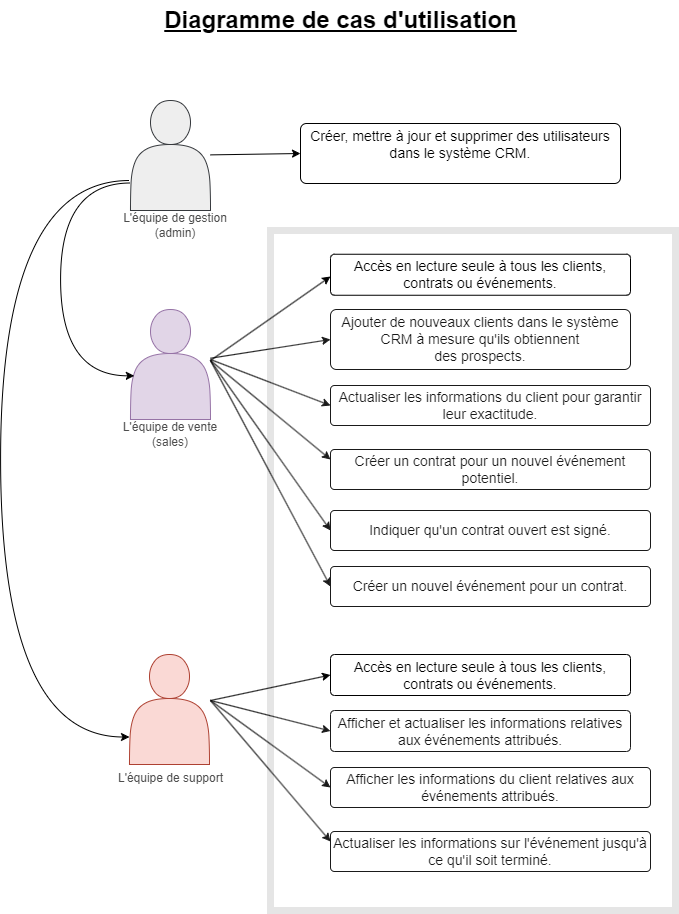

The diagram above was exported from draw.io. Its source (the exported page's mxGraphModel, read from the mxfile embedded in the PNG):
<mxGraphModel dx="1887" dy="1011" grid="1" gridSize="10" guides="1" tooltips="1" connect="1" arrows="1" fold="1" page="1" pageScale="1" pageWidth="850" pageHeight="1100" math="0" shadow="0" extFonts="Permanent Marker^https://fonts.googleapis.com/css?family=Permanent+Marker">
  <root>
    <mxCell id="0" />
    <mxCell id="1" parent="0" />
    <mxCell id="2" style="edgeStyle=none;rounded=0;orthogonalLoop=1;jettySize=auto;html=1;fontFamily=Helvetica;fontSize=14;fontColor=#4D4D4D;" edge="1" source="3" parent="1">
      <mxGeometry relative="1" as="geometry">
        <mxPoint x="1200" y="180" as="targetPoint" />
      </mxGeometry>
    </mxCell>
    <mxCell id="3" value="" style="shape=actor;whiteSpace=wrap;html=1;sketch=0;fontSize=12;strokeColor=#36393d;fillColor=#eeeeee;" vertex="1" parent="1">
      <mxGeometry x="1120" y="130" width="80" height="110" as="geometry" />
    </mxCell>
    <mxCell id="4" value="&lt;u&gt;Diagramme de cas d'utilisation&lt;/u&gt;" style="text;strokeColor=none;fillColor=none;html=1;fontSize=24;fontStyle=1;verticalAlign=middle;align=center;sketch=0;fontColor=#000000;" vertex="1" parent="1">
      <mxGeometry x="1280" y="30" width="100" height="40" as="geometry" />
    </mxCell>
    <mxCell id="5" value="&lt;font color=&quot;#4d4d4d&quot;&gt;L'équipe de gestion (admin)&lt;/font&gt;" style="text;html=1;strokeColor=none;fillColor=none;align=center;verticalAlign=middle;whiteSpace=wrap;rounded=0;sketch=0;fontFamily=Helvetica;fontSize=12;fontColor=#B5739D;" vertex="1" parent="1">
      <mxGeometry x="1110" y="240" width="110" height="30" as="geometry" />
    </mxCell>
    <mxCell id="6" value="&lt;div style=&quot;color: rgb(181, 115, 157);&quot;&gt;&lt;font color=&quot;#000000&quot;&gt;Créer, mettre à jour et supprimer des utilisateurs dans le système CRM.&lt;/font&gt;&lt;/div&gt;&lt;div&gt;&lt;font color=&quot;#000000&quot;&gt;&lt;br&gt;&lt;/font&gt;&lt;/div&gt;" style="rounded=1;arcSize=10;whiteSpace=wrap;html=1;align=center;labelBackgroundColor=none;sketch=0;fontFamily=Helvetica;fontSize=14;" vertex="1" parent="1">
      <mxGeometry x="1290" y="153" width="320" height="60" as="geometry" />
    </mxCell>
    <mxCell id="7" value="" style="endArrow=classic;html=1;rounded=0;fontFamily=Helvetica;fontSize=14;fontColor=#4D4D4D;entryX=0;entryY=0.5;entryDx=0;entryDy=0;" edge="1" source="3" target="6" parent="1">
      <mxGeometry width="50" height="50" relative="1" as="geometry">
        <mxPoint x="1210" y="140" as="sourcePoint" />
        <mxPoint x="1290" y="330" as="targetPoint" />
      </mxGeometry>
    </mxCell>
    <mxCell id="8" style="edgeStyle=none;rounded=0;orthogonalLoop=1;jettySize=auto;html=1;fontFamily=Helvetica;fontSize=14;fontColor=#4D4D4D;" edge="1" source="9" parent="1">
      <mxGeometry relative="1" as="geometry">
        <mxPoint x="1200" y="389" as="targetPoint" />
      </mxGeometry>
    </mxCell>
    <mxCell id="9" value="" style="shape=actor;whiteSpace=wrap;html=1;sketch=0;fontSize=12;strokeColor=#9673a6;fillColor=#e1d5e7;" vertex="1" parent="1">
      <mxGeometry x="1120" y="339" width="80" height="110" as="geometry" />
    </mxCell>
    <mxCell id="10" value="" style="edgeStyle=none;rounded=0;orthogonalLoop=1;jettySize=auto;html=1;fontFamily=Helvetica;fontSize=14;fontColor=#000000;" edge="1" source="11" target="9" parent="1">
      <mxGeometry relative="1" as="geometry" />
    </mxCell>
    <mxCell id="11" value="&lt;font color=&quot;#4d4d4d&quot;&gt;L'équipe de vente (sales)&lt;/font&gt;" style="text;html=1;strokeColor=none;fillColor=none;align=center;verticalAlign=middle;whiteSpace=wrap;rounded=0;sketch=0;fontFamily=Helvetica;fontSize=12;fontColor=#B5739D;" vertex="1" parent="1">
      <mxGeometry x="1110" y="449" width="100" height="30" as="geometry" />
    </mxCell>
    <mxCell id="12" value="&lt;div style=&quot;&quot;&gt;&lt;div style=&quot;&quot;&gt;Ajouter de nouveaux clients dans le système CRM à mesure qu'ils obtiennent&lt;/div&gt;&lt;div style=&quot;&quot;&gt;des prospects.&lt;/div&gt;&lt;/div&gt;" style="rounded=1;arcSize=10;whiteSpace=wrap;html=1;align=center;labelBackgroundColor=none;sketch=0;fontFamily=Helvetica;fontSize=14;" vertex="1" parent="1">
      <mxGeometry x="1320" y="339" width="300" height="60" as="geometry" />
    </mxCell>
    <mxCell id="13" value="&lt;div style=&quot;&quot;&gt;Actualiser les informations du client pour garantir leur exactitude.&lt;br&gt;&lt;/div&gt;" style="rounded=1;arcSize=10;whiteSpace=wrap;html=1;align=center;labelBackgroundColor=none;sketch=0;fontFamily=Helvetica;fontSize=14;" vertex="1" parent="1">
      <mxGeometry x="1320" y="415" width="320" height="40" as="geometry" />
    </mxCell>
    <mxCell id="14" value="" style="endArrow=classic;html=1;rounded=0;fontFamily=Helvetica;fontSize=14;fontColor=#4D4D4D;entryX=0;entryY=0.5;entryDx=0;entryDy=0;" edge="1" source="9" target="12" parent="1">
      <mxGeometry width="50" height="50" relative="1" as="geometry">
        <mxPoint x="1210" y="349" as="sourcePoint" />
        <mxPoint x="1290" y="539" as="targetPoint" />
      </mxGeometry>
    </mxCell>
    <mxCell id="15" value="" style="endArrow=classic;html=1;rounded=0;fontFamily=Helvetica;fontSize=14;fontColor=#4D4D4D;entryX=0;entryY=0.5;entryDx=0;entryDy=0;" edge="1" target="13" parent="1">
      <mxGeometry width="50" height="50" relative="1" as="geometry">
        <mxPoint x="1200" y="389" as="sourcePoint" />
        <mxPoint x="1330" y="379" as="targetPoint" />
      </mxGeometry>
    </mxCell>
    <mxCell id="16" value="&lt;div style=&quot;&quot;&gt;Créer un contrat pour un nouvel événement potentiel.&lt;br&gt;&lt;/div&gt;" style="rounded=1;arcSize=10;whiteSpace=wrap;html=1;align=center;labelBackgroundColor=none;sketch=0;fontFamily=Helvetica;fontSize=14;" vertex="1" parent="1">
      <mxGeometry x="1320" y="479" width="320" height="40" as="geometry" />
    </mxCell>
    <mxCell id="17" value="&lt;div style=&quot;&quot;&gt;Indiquer qu'un contrat ouvert est signé.&lt;br&gt;&lt;/div&gt;" style="rounded=1;arcSize=10;whiteSpace=wrap;html=1;align=center;labelBackgroundColor=none;sketch=0;fontFamily=Helvetica;fontSize=14;" vertex="1" parent="1">
      <mxGeometry x="1320" y="540" width="320" height="40" as="geometry" />
    </mxCell>
    <mxCell id="18" value="&lt;div style=&quot;&quot;&gt;Créer un nouvel événement pour un contrat.&lt;br&gt;&lt;/div&gt;" style="rounded=1;arcSize=10;whiteSpace=wrap;html=1;align=center;labelBackgroundColor=none;sketch=0;fontFamily=Helvetica;fontSize=14;" vertex="1" parent="1">
      <mxGeometry x="1320" y="596" width="320" height="40" as="geometry" />
    </mxCell>
    <mxCell id="19" value="" style="endArrow=classic;html=1;rounded=0;fontFamily=Helvetica;fontSize=14;fontColor=#4D4D4D;entryX=0;entryY=0.25;entryDx=0;entryDy=0;" edge="1" target="16" parent="1">
      <mxGeometry width="50" height="50" relative="1" as="geometry">
        <mxPoint x="1200" y="390" as="sourcePoint" />
        <mxPoint x="1330" y="445" as="targetPoint" />
      </mxGeometry>
    </mxCell>
    <mxCell id="20" value="" style="endArrow=classic;html=1;rounded=0;fontFamily=Helvetica;fontSize=14;fontColor=#4D4D4D;entryX=0;entryY=0.5;entryDx=0;entryDy=0;" edge="1" target="17" parent="1">
      <mxGeometry width="50" height="50" relative="1" as="geometry">
        <mxPoint x="1200" y="390" as="sourcePoint" />
        <mxPoint x="1340" y="455" as="targetPoint" />
      </mxGeometry>
    </mxCell>
    <mxCell id="21" value="" style="endArrow=classic;html=1;rounded=0;fontFamily=Helvetica;fontSize=14;fontColor=#4D4D4D;entryX=0;entryY=0.5;entryDx=0;entryDy=0;" edge="1" target="18" parent="1">
      <mxGeometry width="50" height="50" relative="1" as="geometry">
        <mxPoint x="1200" y="390" as="sourcePoint" />
        <mxPoint x="1350" y="465" as="targetPoint" />
      </mxGeometry>
    </mxCell>
    <mxCell id="22" style="edgeStyle=none;rounded=0;orthogonalLoop=1;jettySize=auto;html=1;fontFamily=Helvetica;fontSize=14;fontColor=#4D4D4D;" edge="1" source="23" parent="1">
      <mxGeometry relative="1" as="geometry">
        <mxPoint x="1199" y="734" as="targetPoint" />
      </mxGeometry>
    </mxCell>
    <mxCell id="23" value="" style="shape=actor;whiteSpace=wrap;html=1;sketch=0;fontSize=12;strokeColor=#ae4132;fillColor=#fad9d5;" vertex="1" parent="1">
      <mxGeometry x="1119" y="684" width="80" height="110" as="geometry" />
    </mxCell>
    <mxCell id="24" value="&lt;font color=&quot;#4d4d4d&quot;&gt;L'équipe de support&lt;/font&gt;" style="text;html=1;strokeColor=none;fillColor=none;align=center;verticalAlign=middle;whiteSpace=wrap;rounded=0;sketch=0;fontFamily=Helvetica;fontSize=12;fontColor=#B5739D;" vertex="1" parent="1">
      <mxGeometry x="1106" y="793" width="109" height="30" as="geometry" />
    </mxCell>
    <mxCell id="25" value="&lt;div style=&quot;&quot;&gt;&lt;div style=&quot;&quot;&gt;Afficher et actualiser les informations relatives aux événements attribués.&lt;br&gt;&lt;/div&gt;&lt;/div&gt;" style="rounded=1;arcSize=10;whiteSpace=wrap;html=1;align=center;labelBackgroundColor=none;sketch=0;fontFamily=Helvetica;fontSize=14;" vertex="1" parent="1">
      <mxGeometry x="1320" y="740" width="300" height="41" as="geometry" />
    </mxCell>
    <mxCell id="26" value="&lt;div style=&quot;&quot;&gt;Afficher les informations du client relatives aux événements attribués.&lt;br&gt;&lt;/div&gt;" style="rounded=1;arcSize=10;whiteSpace=wrap;html=1;align=center;labelBackgroundColor=none;sketch=0;fontFamily=Helvetica;fontSize=14;" vertex="1" parent="1">
      <mxGeometry x="1320" y="797" width="320" height="40" as="geometry" />
    </mxCell>
    <mxCell id="27" value="" style="endArrow=classic;html=1;rounded=0;fontFamily=Helvetica;fontSize=14;fontColor=#4D4D4D;entryX=0;entryY=0.5;entryDx=0;entryDy=0;" edge="1" target="25" parent="1">
      <mxGeometry width="50" height="50" relative="1" as="geometry">
        <mxPoint x="1200" y="730" as="sourcePoint" />
        <mxPoint x="1289" y="884" as="targetPoint" />
      </mxGeometry>
    </mxCell>
    <mxCell id="28" value="" style="endArrow=classic;html=1;rounded=0;fontFamily=Helvetica;fontSize=14;fontColor=#4D4D4D;entryX=0;entryY=0.5;entryDx=0;entryDy=0;" edge="1" target="26" parent="1">
      <mxGeometry width="50" height="50" relative="1" as="geometry">
        <mxPoint x="1200" y="730" as="sourcePoint" />
        <mxPoint x="1329" y="724" as="targetPoint" />
      </mxGeometry>
    </mxCell>
    <mxCell id="29" value="&lt;div style=&quot;&quot;&gt;Actualiser les informations sur l'événement jusqu'à ce qu'il soit terminé.&lt;br&gt;&lt;/div&gt;" style="rounded=1;arcSize=10;whiteSpace=wrap;html=1;align=center;labelBackgroundColor=none;sketch=0;fontFamily=Helvetica;fontSize=14;" vertex="1" parent="1">
      <mxGeometry x="1320" y="861" width="320" height="40" as="geometry" />
    </mxCell>
    <mxCell id="30" value="" style="endArrow=classic;html=1;rounded=0;fontFamily=Helvetica;fontSize=14;fontColor=#4D4D4D;entryX=0;entryY=0.25;entryDx=0;entryDy=0;" edge="1" target="29" parent="1">
      <mxGeometry width="50" height="50" relative="1" as="geometry">
        <mxPoint x="1200" y="730" as="sourcePoint" />
        <mxPoint x="1329" y="790" as="targetPoint" />
      </mxGeometry>
    </mxCell>
    <mxCell id="31" value="" style="rounded=0;whiteSpace=wrap;html=1;shadow=0;labelBackgroundColor=none;sketch=0;fontFamily=Helvetica;fontSize=10;fontColor=#999999;strokeColor=#000000;fillColor=#FFFFFF;opacity=10;strokeWidth=7;" vertex="1" parent="1">
      <mxGeometry x="1260" y="260" width="405" height="680" as="geometry" />
    </mxCell>
    <mxCell id="32" value="" style="endArrow=classic;html=1;rounded=0;fontFamily=Helvetica;fontSize=10;fontColor=#999999;exitX=0;exitY=0.75;exitDx=0;exitDy=0;entryX=0.048;entryY=0.603;entryDx=0;entryDy=0;entryPerimeter=0;edgeStyle=orthogonalEdgeStyle;curved=1;" edge="1" source="3" target="9" parent="1">
      <mxGeometry width="50" height="50" relative="1" as="geometry">
        <mxPoint x="1540" y="530" as="sourcePoint" />
        <mxPoint x="1590" y="480" as="targetPoint" />
        <Array as="points">
          <mxPoint x="1050" y="212" />
          <mxPoint x="1050" y="405" />
        </Array>
      </mxGeometry>
    </mxCell>
    <mxCell id="33" value="" style="endArrow=classic;html=1;rounded=0;fontFamily=Helvetica;fontSize=10;fontColor=#999999;entryX=0;entryY=0.75;entryDx=0;entryDy=0;edgeStyle=orthogonalEdgeStyle;curved=1;" edge="1" target="23" parent="1">
      <mxGeometry width="50" height="50" relative="1" as="geometry">
        <mxPoint x="1119" y="210" as="sourcePoint" />
        <mxPoint x="1133.8400000000001" y="415.33000000000015" as="targetPoint" />
        <Array as="points">
          <mxPoint x="990" y="210" />
          <mxPoint x="990" y="766" />
        </Array>
      </mxGeometry>
    </mxCell>
    <mxCell id="34" value="&lt;div style=&quot;&quot;&gt;&lt;div style=&quot;&quot;&gt;Accès en lecture seule à tous les clients, contrats ou événements.&lt;br&gt;&lt;/div&gt;&lt;/div&gt;" style="rounded=1;arcSize=10;whiteSpace=wrap;html=1;align=center;labelBackgroundColor=none;sketch=0;fontFamily=Helvetica;fontSize=14;" vertex="1" parent="1">
      <mxGeometry x="1320" y="684" width="300" height="41" as="geometry" />
    </mxCell>
    <mxCell id="35" value="" style="endArrow=classic;html=1;rounded=0;fontFamily=Helvetica;fontSize=14;fontColor=#4D4D4D;entryX=0;entryY=0.5;entryDx=0;entryDy=0;" edge="1" target="34" parent="1">
      <mxGeometry width="50" height="50" relative="1" as="geometry">
        <mxPoint x="1200" y="730" as="sourcePoint" />
        <mxPoint x="1330" y="881" as="targetPoint" />
      </mxGeometry>
    </mxCell>
    <mxCell id="36" value="&lt;div style=&quot;&quot;&gt;&lt;div style=&quot;&quot;&gt;Accès en lecture seule à tous les clients, contrats ou événements.&lt;br&gt;&lt;/div&gt;&lt;/div&gt;" style="rounded=1;arcSize=10;whiteSpace=wrap;html=1;align=center;labelBackgroundColor=none;sketch=0;fontFamily=Helvetica;fontSize=14;" vertex="1" parent="1">
      <mxGeometry x="1320" y="283.75" width="300" height="41" as="geometry" />
    </mxCell>
    <mxCell id="37" value="" style="endArrow=classic;html=1;rounded=0;fontFamily=Helvetica;fontSize=14;fontColor=#4D4D4D;entryX=0;entryY=0.5;entryDx=0;entryDy=0;" edge="1" parent="1">
      <mxGeometry width="50" height="50" relative="1" as="geometry">
        <mxPoint x="1200" y="390" as="sourcePoint" />
        <mxPoint x="1320" y="306" as="targetPoint" />
      </mxGeometry>
    </mxCell>
  </root>
</mxGraphModel>